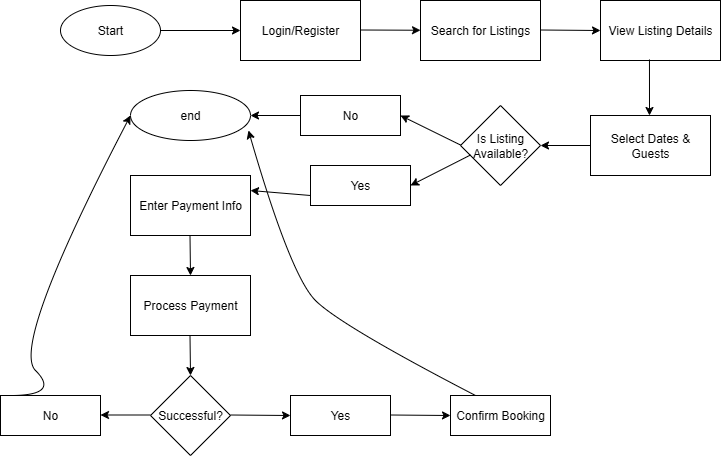

The diagram above was exported from draw.io. Its source (the exported page's mxGraphModel, read from the mxfile embedded in the PNG):
<mxGraphModel dx="1048" dy="567" grid="1" gridSize="10" guides="1" tooltips="1" connect="1" arrows="1" fold="1" page="1" pageScale="1" pageWidth="850" pageHeight="1100" math="0" shadow="0">
  <root>
    <mxCell id="0" />
    <mxCell id="1" parent="0" />
    <mxCell id="KQlAIEHzYtMTTJznIVrc-1" value="Start" style="ellipse;whiteSpace=wrap;html=1;" vertex="1" parent="1">
      <mxGeometry x="110" y="70" width="100" height="50" as="geometry" />
    </mxCell>
    <mxCell id="KQlAIEHzYtMTTJznIVrc-2" value="" style="endArrow=classic;html=1;rounded=0;exitX=1;exitY=0.5;exitDx=0;exitDy=0;" edge="1" parent="1" source="KQlAIEHzYtMTTJznIVrc-1" target="KQlAIEHzYtMTTJznIVrc-3">
      <mxGeometry width="50" height="50" relative="1" as="geometry">
        <mxPoint x="380" y="250" as="sourcePoint" />
        <mxPoint x="280" y="95" as="targetPoint" />
      </mxGeometry>
    </mxCell>
    <mxCell id="KQlAIEHzYtMTTJznIVrc-3" value="Login/Register" style="rounded=0;whiteSpace=wrap;html=1;" vertex="1" parent="1">
      <mxGeometry x="290" y="65" width="120" height="60" as="geometry" />
    </mxCell>
    <mxCell id="KQlAIEHzYtMTTJznIVrc-4" value="" style="endArrow=classic;html=1;rounded=0;exitX=1;exitY=0.5;exitDx=0;exitDy=0;" edge="1" parent="1" target="KQlAIEHzYtMTTJznIVrc-5">
      <mxGeometry width="50" height="50" relative="1" as="geometry">
        <mxPoint x="410" y="94.5" as="sourcePoint" />
        <mxPoint x="490" y="94.5" as="targetPoint" />
      </mxGeometry>
    </mxCell>
    <mxCell id="KQlAIEHzYtMTTJznIVrc-5" value="Search for Listings" style="rounded=0;whiteSpace=wrap;html=1;" vertex="1" parent="1">
      <mxGeometry x="470" y="65" width="120" height="60" as="geometry" />
    </mxCell>
    <mxCell id="KQlAIEHzYtMTTJznIVrc-6" value="" style="endArrow=classic;html=1;rounded=0;exitX=1;exitY=0.5;exitDx=0;exitDy=0;" edge="1" parent="1">
      <mxGeometry width="50" height="50" relative="1" as="geometry">
        <mxPoint x="590" y="94.5" as="sourcePoint" />
        <mxPoint x="650" y="95" as="targetPoint" />
      </mxGeometry>
    </mxCell>
    <mxCell id="KQlAIEHzYtMTTJznIVrc-7" value="View Listing Details" style="rounded=0;whiteSpace=wrap;html=1;" vertex="1" parent="1">
      <mxGeometry x="650" y="65" width="120" height="60" as="geometry" />
    </mxCell>
    <mxCell id="KQlAIEHzYtMTTJznIVrc-9" value="" style="endArrow=classic;html=1;rounded=0;exitX=0.408;exitY=0.983;exitDx=0;exitDy=0;exitPerimeter=0;" edge="1" parent="1" source="KQlAIEHzYtMTTJznIVrc-7">
      <mxGeometry width="50" height="50" relative="1" as="geometry">
        <mxPoint x="670" y="150" as="sourcePoint" />
        <mxPoint x="699" y="180" as="targetPoint" />
      </mxGeometry>
    </mxCell>
    <mxCell id="KQlAIEHzYtMTTJznIVrc-10" value="Select Dates &amp;amp; Guests" style="rounded=0;whiteSpace=wrap;html=1;" vertex="1" parent="1">
      <mxGeometry x="640" y="180" width="120" height="60" as="geometry" />
    </mxCell>
    <mxCell id="KQlAIEHzYtMTTJznIVrc-11" value="" style="endArrow=classic;html=1;rounded=0;exitX=0;exitY=0.5;exitDx=0;exitDy=0;" edge="1" parent="1" source="KQlAIEHzYtMTTJznIVrc-10">
      <mxGeometry width="50" height="50" relative="1" as="geometry">
        <mxPoint x="610" y="190" as="sourcePoint" />
        <mxPoint x="590" y="210" as="targetPoint" />
      </mxGeometry>
    </mxCell>
    <mxCell id="KQlAIEHzYtMTTJznIVrc-13" value="Is Listing Available?" style="rhombus;whiteSpace=wrap;html=1;" vertex="1" parent="1">
      <mxGeometry x="510" y="170" width="80" height="80" as="geometry" />
    </mxCell>
    <mxCell id="KQlAIEHzYtMTTJznIVrc-14" value="" style="endArrow=classic;html=1;rounded=0;exitX=0;exitY=0.5;exitDx=0;exitDy=0;" edge="1" parent="1">
      <mxGeometry width="50" height="50" relative="1" as="geometry">
        <mxPoint x="510" y="209.5" as="sourcePoint" />
        <mxPoint x="450" y="180" as="targetPoint" />
      </mxGeometry>
    </mxCell>
    <mxCell id="KQlAIEHzYtMTTJznIVrc-15" value="" style="endArrow=classic;html=1;rounded=0;exitX=0;exitY=0.5;exitDx=0;exitDy=0;" edge="1" parent="1">
      <mxGeometry width="50" height="50" relative="1" as="geometry">
        <mxPoint x="520" y="219.5" as="sourcePoint" />
        <mxPoint x="460" y="250" as="targetPoint" />
      </mxGeometry>
    </mxCell>
    <mxCell id="KQlAIEHzYtMTTJznIVrc-16" value="No" style="rounded=0;whiteSpace=wrap;html=1;" vertex="1" parent="1">
      <mxGeometry x="350" y="160" width="100" height="40" as="geometry" />
    </mxCell>
    <mxCell id="KQlAIEHzYtMTTJznIVrc-18" value="end" style="ellipse;whiteSpace=wrap;html=1;" vertex="1" parent="1">
      <mxGeometry x="180" y="155" width="120" height="50" as="geometry" />
    </mxCell>
    <mxCell id="KQlAIEHzYtMTTJznIVrc-19" value="" style="endArrow=classic;html=1;rounded=0;exitX=0;exitY=0.5;exitDx=0;exitDy=0;" edge="1" parent="1">
      <mxGeometry width="50" height="50" relative="1" as="geometry">
        <mxPoint x="350" y="180" as="sourcePoint" />
        <mxPoint x="300" y="180" as="targetPoint" />
      </mxGeometry>
    </mxCell>
    <mxCell id="KQlAIEHzYtMTTJznIVrc-20" value="Yes" style="rounded=0;whiteSpace=wrap;html=1;" vertex="1" parent="1">
      <mxGeometry x="360" y="230" width="100" height="40" as="geometry" />
    </mxCell>
    <mxCell id="KQlAIEHzYtMTTJznIVrc-21" value="Enter Payment Info" style="rounded=0;whiteSpace=wrap;html=1;" vertex="1" parent="1">
      <mxGeometry x="180" y="240" width="120" height="60" as="geometry" />
    </mxCell>
    <mxCell id="KQlAIEHzYtMTTJznIVrc-22" value="" style="endArrow=classic;html=1;rounded=0;exitX=0;exitY=0.5;exitDx=0;exitDy=0;entryX=1;entryY=0.25;entryDx=0;entryDy=0;" edge="1" parent="1" target="KQlAIEHzYtMTTJznIVrc-21">
      <mxGeometry width="50" height="50" relative="1" as="geometry">
        <mxPoint x="360" y="260" as="sourcePoint" />
        <mxPoint x="310" y="260" as="targetPoint" />
      </mxGeometry>
    </mxCell>
    <mxCell id="KQlAIEHzYtMTTJznIVrc-23" value="Process Payment" style="rounded=0;whiteSpace=wrap;html=1;" vertex="1" parent="1">
      <mxGeometry x="180" y="340" width="120" height="60" as="geometry" />
    </mxCell>
    <mxCell id="KQlAIEHzYtMTTJznIVrc-25" value="" style="endArrow=classic;html=1;rounded=0;exitX=0.408;exitY=0.983;exitDx=0;exitDy=0;exitPerimeter=0;entryX=0.5;entryY=0;entryDx=0;entryDy=0;" edge="1" parent="1" target="KQlAIEHzYtMTTJznIVrc-23">
      <mxGeometry width="50" height="50" relative="1" as="geometry">
        <mxPoint x="239.5" y="300" as="sourcePoint" />
        <mxPoint x="240" y="350" as="targetPoint" />
      </mxGeometry>
    </mxCell>
    <mxCell id="KQlAIEHzYtMTTJznIVrc-26" value="" style="endArrow=classic;html=1;rounded=0;exitX=0.408;exitY=0.983;exitDx=0;exitDy=0;exitPerimeter=0;entryX=0.5;entryY=0;entryDx=0;entryDy=0;" edge="1" parent="1">
      <mxGeometry width="50" height="50" relative="1" as="geometry">
        <mxPoint x="239.5" y="400" as="sourcePoint" />
        <mxPoint x="240" y="440" as="targetPoint" />
      </mxGeometry>
    </mxCell>
    <mxCell id="KQlAIEHzYtMTTJznIVrc-27" value="Successful?" style="rhombus;whiteSpace=wrap;html=1;" vertex="1" parent="1">
      <mxGeometry x="200" y="440" width="80" height="80" as="geometry" />
    </mxCell>
    <mxCell id="KQlAIEHzYtMTTJznIVrc-29" value="" style="endArrow=classic;html=1;rounded=0;exitX=0;exitY=0.5;exitDx=0;exitDy=0;" edge="1" parent="1">
      <mxGeometry width="50" height="50" relative="1" as="geometry">
        <mxPoint x="200" y="479.5" as="sourcePoint" />
        <mxPoint x="150" y="479.5" as="targetPoint" />
      </mxGeometry>
    </mxCell>
    <mxCell id="KQlAIEHzYtMTTJznIVrc-30" value="No" style="rounded=0;whiteSpace=wrap;html=1;" vertex="1" parent="1">
      <mxGeometry x="50" y="460" width="100" height="40" as="geometry" />
    </mxCell>
    <mxCell id="KQlAIEHzYtMTTJznIVrc-32" value="" style="curved=1;endArrow=classic;html=1;rounded=0;entryX=0;entryY=0.5;entryDx=0;entryDy=0;" edge="1" parent="1" target="KQlAIEHzYtMTTJznIVrc-18">
      <mxGeometry width="50" height="50" relative="1" as="geometry">
        <mxPoint x="60" y="460" as="sourcePoint" />
        <mxPoint x="110" y="410" as="targetPoint" />
        <Array as="points">
          <mxPoint x="110" y="460" />
          <mxPoint x="60" y="410" />
        </Array>
      </mxGeometry>
    </mxCell>
    <mxCell id="KQlAIEHzYtMTTJznIVrc-33" value="" style="endArrow=classic;html=1;rounded=0;exitX=1;exitY=0.5;exitDx=0;exitDy=0;" edge="1" parent="1">
      <mxGeometry width="50" height="50" relative="1" as="geometry">
        <mxPoint x="280" y="479.5" as="sourcePoint" />
        <mxPoint x="340" y="480" as="targetPoint" />
      </mxGeometry>
    </mxCell>
    <mxCell id="KQlAIEHzYtMTTJznIVrc-34" value="Yes" style="rounded=0;whiteSpace=wrap;html=1;" vertex="1" parent="1">
      <mxGeometry x="340" y="460" width="100" height="40" as="geometry" />
    </mxCell>
    <mxCell id="KQlAIEHzYtMTTJznIVrc-35" value="Confirm Booking" style="rounded=0;whiteSpace=wrap;html=1;" vertex="1" parent="1">
      <mxGeometry x="500" y="460" width="100" height="40" as="geometry" />
    </mxCell>
    <mxCell id="KQlAIEHzYtMTTJznIVrc-36" value="" style="endArrow=classic;html=1;rounded=0;exitX=1;exitY=0.5;exitDx=0;exitDy=0;" edge="1" parent="1">
      <mxGeometry width="50" height="50" relative="1" as="geometry">
        <mxPoint x="440" y="479.5" as="sourcePoint" />
        <mxPoint x="500" y="480" as="targetPoint" />
      </mxGeometry>
    </mxCell>
    <mxCell id="KQlAIEHzYtMTTJznIVrc-37" value="" style="curved=1;endArrow=classic;html=1;rounded=0;exitX=0.25;exitY=0;exitDx=0;exitDy=0;entryX=0.983;entryY=0.8;entryDx=0;entryDy=0;entryPerimeter=0;" edge="1" parent="1" source="KQlAIEHzYtMTTJznIVrc-35" target="KQlAIEHzYtMTTJznIVrc-18">
      <mxGeometry width="50" height="50" relative="1" as="geometry">
        <mxPoint x="340" y="390" as="sourcePoint" />
        <mxPoint x="390" y="340" as="targetPoint" />
        <Array as="points">
          <mxPoint x="390" y="390" />
          <mxPoint x="340" y="340" />
        </Array>
      </mxGeometry>
    </mxCell>
  </root>
</mxGraphModel>